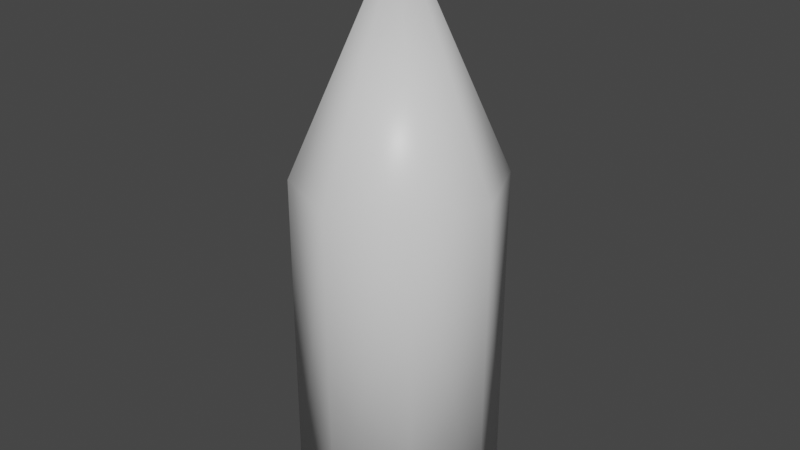 # Source: Bullet.blend  (saved by Blender 2.80.75; exported with 4.5.12 LTS)
import bpy
from mathutils import Matrix  # noqa: F401  (used for matrix-valued properties, if any)

bpy.ops.wm.read_factory_settings(use_empty=True)
scene = bpy.context.scene
scene.name = 'Scene'

# ---- collections
col_collection = bpy.data.collections.new('Collection'); scene.collection.children.link(col_collection)

# ---- materials (node trees are filled in below, after node groups)
mat_material = bpy.data.materials.new('Material')
mat_material.alpha_threshold = 0.0
mat_material.use_transparent_shadow = False
mat_material.line_color = (0.0, 0.0, 0.0, 1.0)

# ---- material node trees
mat_material.use_nodes = True; mat_material.node_tree.nodes.clear()
_N = mat_material.node_tree.nodes; _L = mat_material.node_tree.links
n0 = _N.new('ShaderNodeOutputMaterial'); n0.name = 'Material Output'; n0.location = (300, 300)
n1 = _N.new('ShaderNodeBsdfPrincipled'); n1.name = 'Principled BSDF'; n1.location = (10, 300)
n1.distribution = 'GGX'
n1.subsurface_method = 'BURLEY'
n1.inputs[2].default_value = 0.4
n1.inputs[3].default_value = 1.45
n1.inputs[27].default_value = (0.0, 0.0, 0.0, 1.0)
n1.inputs[28].default_value = 1.0
_L.new(n1.outputs[0], n0.inputs[0])
n0.is_active_output = True

# ---- world
world_world = bpy.data.worlds.new('World'); scene.world = world_world
world_world.use_nodes = True; world_world.node_tree.nodes.clear()
_N = world_world.node_tree.nodes; _L = world_world.node_tree.links
n0 = _N.new('ShaderNodeOutputWorld'); n0.name = 'World Output'; n0.location = (300, 300)
n1 = _N.new('ShaderNodeBackground'); n1.name = 'Background'; n1.location = (10, 300)
n1.inputs[0].default_value = (0.05088, 0.05088, 0.05088, 1.0)
_L.new(n1.outputs[0], n0.inputs[0])
n0.is_active_output = True
world_world.color = (0.05088, 0.05088, 0.05088)
world_world.use_sun_shadow = False
world_world.sun_shadow_jitter_overblur = 0.0

# ---- meshes
me_cube = bpy.data.meshes.new('Cube')
me_cube.from_pydata([(0.7064, -0.7064, 1.746), (-0.7064, -0.7064, 1.746), (0.7064, 0.7064, 1.746), (-0.7064, 0.7064, 1.746), (0.7064, -0.7064, -1.526), (-0.7064, -0.7064, -1.526), (0.7064, 0.7064, -1.526), (-0.7064, 0.7064, -1.526), (-1.318e-07, -1.0, 1.746), (1.152e-07, 1.0, -1.526), (-1.318e-07, 1.0, 1.746), (1.152e-07, -1.0, -1.526), (-1.0, 1.541e-07, -1.526), (1.0, -1.319e-07, 1.746), (1.0, 1.541e-07, -1.526), (-1.0, -1.319e-07, 1.746), (-3.043e-07, -3.316e-07, 4.03), (1.152e-07, 1.541e-07, -1.526)], [], [(13, 14, 6, 2), (10, 2, 6, 9), (17, 14, 4, 11), (12, 15, 3, 7), (16, 13, 2), (11, 4, 0, 8), (5, 11, 8, 1), (16, 10, 3), (12, 17, 11, 5), (3, 10, 9, 7), (7, 9, 17, 12), (1, 8, 16), (0, 13, 16), (5, 1, 15, 12), (9, 6, 14, 17), (0, 4, 14, 13), (10, 16, 2), (15, 16, 3), (15, 1, 16), (8, 0, 16)])
me_cube.polygons.foreach_set('use_smooth', [1, 1, 0, 1, 1, 1, 1, 1, 0, 1, 0, 1, 1, 1, 0, 1, 1, 1, 1, 1])
_uv = me_cube.uv_layers.new(name='UVMap')
_uv.uv.foreach_set('vector', [0.375, 0.125, 0.625, 0.125, 0.625, 0.25, 0.375, 0.25, 0.5, 0.25, 0.625, 0.25, 0.625, 0.5, 0.5, 0.5, 0.5, 0.625, 0.625, 0.625, 0.625, 0.75, 0.5, 0.75, 0.375, 0.875, 0.625, 0.875, 0.625, 1.0, 0.375, 1.0, 0.25, 0.625, 0.375, 0.625, 0.375, 0.75, 0.75, 0.5, 0.875, 0.5, 0.875, 0.75, 0.75, 0.75, 0.625, 0.5, 0.75, 0.5, 0.75, 0.75, 0.625, 0.75, 0.25, 0.625, 0.25, 0.75, 0.125, 0.75, 0.375, 0.625, 0.5, 0.625, 0.5, 0.75, 0.375, 0.75, 0.375, 0.25, 0.5, 0.25, 0.5, 0.5, 0.375, 0.5, 0.375, 0.5, 0.5, 0.5, 0.5, 0.625, 0.375, 0.625, 0.125, 0.5, 0.25, 0.5, 0.25, 0.625, 0.375, 0.5, 0.375, 0.625, 0.25, 0.625, 0.375, 0.75, 0.625, 0.75, 0.625, 0.875, 0.375, 0.875, 0.5, 0.5, 0.625, 0.5, 0.625, 0.625, 0.5, 0.625, 0.375, 0.0, 0.625, 0.0, 0.625, 0.125, 0.375, 0.125, 0.25, 0.75, 0.25, 0.625, 0.375, 0.75, 0.125, 0.625, 0.25, 0.625, 0.125, 0.75, 0.125, 0.625, 0.125, 0.5, 0.25, 0.625, 0.25, 0.5, 0.375, 0.5, 0.25, 0.625])
me_cube.materials.append(mat_material)
me_cube.use_remesh_preserve_volume = False
me_cube.use_remesh_preserve_attributes = False
me_cube.use_mirror_vertex_groups = False
me_cube.update()

# ---- objects
ob_cube = bpy.data.objects.new('Cube', me_cube)

# ---- transforms, parenting, visibility, modifiers, constraints
ob_cube.location = (0.0, 0.0, 0.0)
ob_cube.lock_rotations_4d = False
ob_cube.empty_display_type = 'ARROWS'
ob_cube.lineart.crease_threshold = 0.0

# ---- collection membership
col_collection.objects.link(ob_cube)

# ---- scene / render settings (as saved in the file)
scene.frame_start = 1; scene.frame_end = 250; scene.frame_set(1)
scene.render.engine = 'BLENDER_EEVEE_NEXT'
scene.cycles.use_denoising = False
scene.cycles.samples = 128
scene.cycles.sampling_pattern = 'TABULATED_SOBOL'
scene.cycles.use_adaptive_sampling = False
scene.cycles.use_light_tree = False
scene.view_settings.view_transform = 'Filmic'
bpy.context.view_layer.update()

# ---- added for rendering (the .blend has no active camera and no usable light): camera, sun
cam_auto = bpy.data.cameras.new('AutoCamera')
cam_auto.lens = 50.0
cam_auto.sensor_width = 36.0
cam_auto.clip_end = 1000.0
ob_auto_camera = bpy.data.objects.new('AutoCamera', cam_auto)
scene.collection.objects.link(ob_auto_camera)
ob_auto_camera.location = (5.76871, -6.92245, 5.8672)
ob_auto_camera.rotation_euler = (1.09748, -7.21219e-08, 0.694738)
scene.camera = ob_auto_camera
light_auto_sun = bpy.data.lights.new('AutoSun', 'SUN')
light_auto_sun.energy = 3.0
light_auto_sun.angle = 0.0523599
ob_auto_sun = bpy.data.objects.new('AutoSun', light_auto_sun)
scene.collection.objects.link(ob_auto_sun)
ob_auto_sun.rotation_euler = (0.872665, 0.174533, 0.523599)
bpy.context.view_layer.update()
